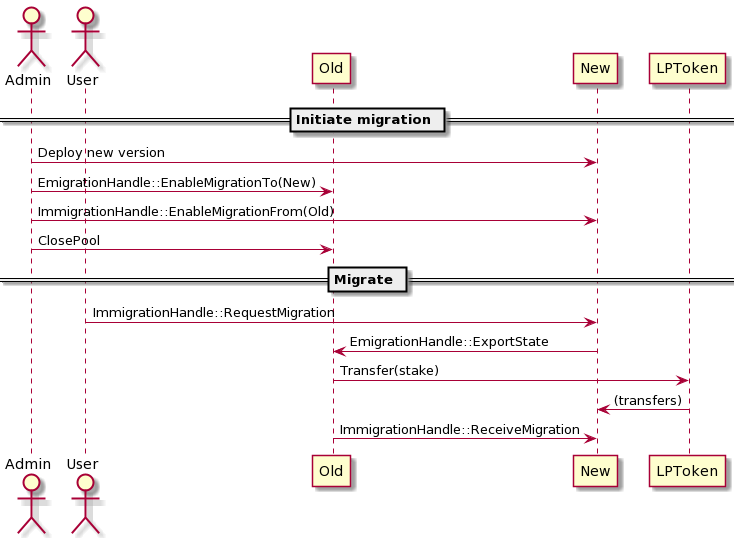

The diagram above was rendered by PlantUML. Its source (embedded in the PNG):
@startuml
actor Admin
actor User
participant Old
participant New
participant LPToken

== Initiate migration ==
Admin -> New: Deploy new version
Admin -> Old: EmigrationHandle::EnableMigrationTo(New)
Admin -> New: ImmigrationHandle::EnableMigrationFrom(Old)
Admin -> Old: ClosePool

== Migrate ==
User -> New: ImmigrationHandle::RequestMigration
New -> Old: EmigrationHandle::ExportState
Old -> LPToken: Transfer(stake)
LPToken -> New: (transfers)
Old -> New: ImmigrationHandle::ReceiveMigration
@enduml